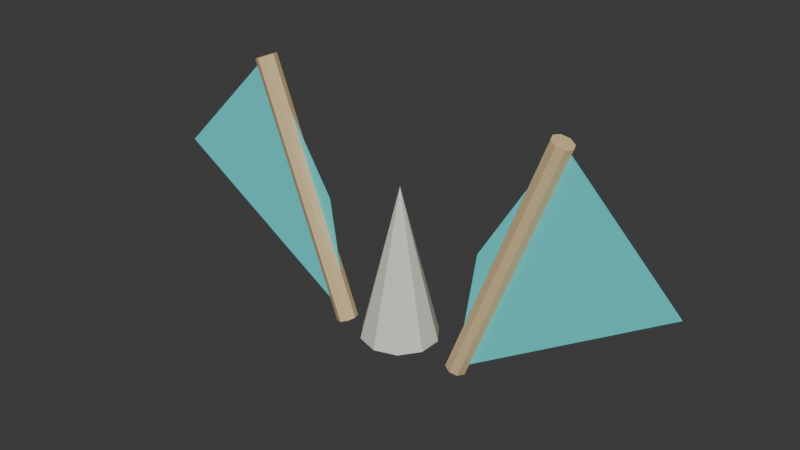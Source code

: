 # Source: architecture.blend  (saved by Blender 5.2.45; exported with 4.5.12 LTS)
import bpy
from mathutils import Matrix  # noqa: F401  (used for matrix-valued properties, if any)

bpy.ops.wm.read_factory_settings(use_empty=True)
scene = bpy.context.scene
scene.name = 'Scene'

# ---- collections
col_collection = bpy.data.collections.new('Collection'); scene.collection.children.link(col_collection)

# ---- materials (node trees are filled in below, after node groups)
mat_nerids_signature_accent = bpy.data.materials.new('nerids signature accent')
mat_nerids_signature_accent.diffuse_color = (0.1255, 0.7882, 0.8078, 1.0)
mat_nerids_metallic_trim = bpy.data.materials.new('nerids metallic trim')
mat_nerids_metallic_trim.diffuse_color = (0.7255, 0.5451, 0.2941, 1.0)
mat_nerids_pale_stone = bpy.data.materials.new('nerids pale stone')
mat_nerids_pale_stone.diffuse_color = (0.75, 0.76, 0.66, 1.0)

# ---- material node trees
mat_nerids_signature_accent.use_nodes = True; mat_nerids_signature_accent.node_tree.nodes.clear()
_N = mat_nerids_signature_accent.node_tree.nodes; _L = mat_nerids_signature_accent.node_tree.links
n0 = _N.new('ShaderNodeBsdfPrincipled'); n0.name = 'Principled BSDF'; n0.location = (-200, 100)
n0.inputs[0].default_value = (0.1255, 0.7882, 0.8078, 1.0)
n0.inputs[2].default_value = 0.6
n0.inputs[10].default_value = 0.005
n1 = _N.new('ShaderNodeOutputMaterial'); n1.name = 'Material Output'; n1.location = (200, 100)
_L.new(n0.outputs[0], n1.inputs[0])
n1.is_active_output = True
mat_nerids_metallic_trim.use_nodes = True; mat_nerids_metallic_trim.node_tree.nodes.clear()
_N = mat_nerids_metallic_trim.node_tree.nodes; _L = mat_nerids_metallic_trim.node_tree.links
n0 = _N.new('ShaderNodeBsdfPrincipled'); n0.name = 'Principled BSDF'; n0.location = (-200, 100)
n0.inputs[0].default_value = (0.7255, 0.5451, 0.2941, 1.0)
n0.inputs[2].default_value = 0.6
n0.inputs[10].default_value = 0.005
n1 = _N.new('ShaderNodeOutputMaterial'); n1.name = 'Material Output'; n1.location = (200, 100)
_L.new(n0.outputs[0], n1.inputs[0])
n1.is_active_output = True
mat_nerids_pale_stone.use_nodes = True; mat_nerids_pale_stone.node_tree.nodes.clear()
_N = mat_nerids_pale_stone.node_tree.nodes; _L = mat_nerids_pale_stone.node_tree.links
n0 = _N.new('ShaderNodeBsdfPrincipled'); n0.name = 'Principled BSDF'; n0.location = (-200, 100)
n0.inputs[0].default_value = (0.75, 0.76, 0.66, 1.0)
n0.inputs[2].default_value = 0.6
n0.inputs[10].default_value = 0.005
n1 = _N.new('ShaderNodeOutputMaterial'); n1.name = 'Material Output'; n1.location = (200, 100)
_L.new(n0.outputs[0], n1.inputs[0])
n1.is_active_output = True

# ---- world
world_world = bpy.data.worlds.new('World'); scene.world = world_world
world_world.use_nodes = True; world_world.node_tree.nodes.clear()
_N = world_world.node_tree.nodes; _L = world_world.node_tree.links
n0 = _N.new('ShaderNodeOutputWorld'); n0.name = 'World Output'; n0.location = (200, 100)
n1 = _N.new('ShaderNodeBackground'); n1.name = 'Background'; n1.location = (-200, 100)
n1.inputs[0].default_value = (0.05088, 0.05088, 0.05088, 1.0)
_L.new(n1.outputs[0], n0.inputs[0])
n0.is_active_output = True
world_world.color = (0.05088, 0.05088, 0.05088)
world_world.sun_shadow_jitter_overblur = 0.0

# ---- meshes
me_swept_tide_fin = bpy.data.meshes.new('Swept tide fin')
me_swept_tide_fin.from_pydata([(-0.35, 0.0, 0.0), (-1.45, 0.0, 0.7), (-0.85, 0.0, 1.3), (-0.45, 0.0, 0.65), (-0.2987, 6.843e-08, 0.01974), (-0.7987, -9.252e-08, 1.32), (-0.3137, -0.03889, 0.01396), (-0.8137, -0.03889, 1.314), (-0.35, -0.055, 0.0), (-0.85, -0.055, 1.3), (-0.3863, -0.03889, -0.01396), (-0.8863, -0.03889, 1.286), (-0.4013, 9.252e-08, -0.01974), (-0.9013, -6.843e-08, 1.28), (-0.3863, 0.03889, -0.01396), (-0.8863, 0.03889, 1.286), (-0.35, 0.055, 0.0), (-0.85, 0.055, 1.3), (-0.3137, 0.03889, 0.01396), (-0.8137, 0.03889, 1.314), (0.35, 0.0, 0.0), (1.45, 0.0, 0.7), (0.85, 0.0, 1.3), (0.45, 0.0, 0.65), (0.2987, 6.843e-08, 0.01974), (0.7987, -9.252e-08, 1.32), (0.3137, 0.03889, 0.01396), (0.8137, 0.03889, 1.314), (0.35, 0.055, 0.0), (0.85, 0.055, 1.3), (0.3863, 0.03889, -0.01396), (0.8863, 0.03889, 1.286), (0.4013, 9.252e-08, -0.01974), (0.9013, -6.843e-08, 1.28), (0.3863, -0.03889, -0.01396), (0.8863, -0.03889, 1.286), (0.35, -0.055, 0.0), (0.85, -0.055, 1.3), (0.3137, -0.03889, 0.01396), (0.8137, -0.03889, 1.314), (0.0, 0.2, 0.05), (0.1176, 0.1618, 0.05), (0.1902, 0.0618, 0.05), (0.1902, -0.0618, 0.05), (0.1176, -0.1618, 0.05), (0.0, -0.2, 0.05), (-0.1176, -0.1618, 0.05), (-0.1902, -0.0618, 0.05), (-0.1902, 0.0618, 0.05), (-0.1176, 0.1618, 0.05), (0.0, 0.0, 0.85)], [], [(0, 1, 2, 3), (4, 5, 7, 6), (6, 7, 9, 8), (8, 9, 11, 10), (10, 11, 13, 12), (12, 13, 15, 14), (14, 15, 17, 16), (7, 5, 19, 17, 15, 13, 11, 9), (16, 17, 19, 18), (18, 19, 5, 4), (4, 6, 8, 10, 12, 14, 16, 18), (20, 21, 22, 23), (24, 25, 27, 26), (26, 27, 29, 28), (28, 29, 31, 30), (30, 31, 33, 32), (32, 33, 35, 34), (34, 35, 37, 36), (27, 25, 39, 37, 35, 33, 31, 29), (36, 37, 39, 38), (38, 39, 25, 24), (24, 26, 28, 30, 32, 34, 36, 38), (40, 50, 41), (41, 50, 42), (42, 50, 43), (43, 50, 44), (44, 50, 45), (45, 50, 46), (46, 50, 47), (47, 50, 48), (40, 41, 42, 43, 44, 45, 46, 47, 48, 49), (48, 50, 49), (49, 50, 40)])
me_swept_tide_fin.polygons.foreach_set('material_index', [0, 1, 1, 1, 1, 1, 1, 1, 1, 1, 1, 0, 1, 1, 1, 1, 1, 1, 1, 1, 1, 1, 2, 2, 2, 2, 2, 2, 2, 2, 2, 2, 2])
_uv = me_swept_tide_fin.uv_layers.new(name='UVMap')
_uv.uv.foreach_set('vector', [0.0, 0.0, 0.0, 0.0, 0.0, 0.0, 0.0, 0.0, 1.0, 0.5, 1.0, 1.0, 0.875, 1.0, 0.875, 0.5, 0.875, 0.5, 0.875, 1.0, 0.75, 1.0, 0.75, 0.5, 0.75, 0.5, 0.75, 1.0, 0.625, 1.0, 0.625, 0.5, 0.625, 0.5, 0.625, 1.0, 0.5, 1.0, 0.5, 0.5, 0.5, 0.5, 0.5, 1.0, 0.375, 1.0, 0.375, 0.5, 0.375, 0.5, 0.375, 1.0, 0.25, 1.0, 0.25, 0.5, 0.4197, 0.4197, 0.25, 0.49, 0.08029, 0.4197, 0.01, 0.25, 0.08029, 0.08029, 0.25, 0.01, 0.4197, 0.08029, 0.49, 0.25, 0.25, 0.5, 0.25, 1.0, 0.125, 1.0, 0.125, 0.5, 0.125, 0.5, 0.125, 1.0, 0.0, 1.0, 0.0, 0.5, 0.75, 0.49, 0.9197, 0.4197, 0.99, 0.25, 0.9197, 0.08029, 0.75, 0.01, 0.5803, 0.08029, 0.51, 0.25, 0.5803, 0.4197, 0.0, 0.0, 0.0, 0.0, 0.0, 0.0, 0.0, 0.0, 1.0, 0.5, 1.0, 1.0, 0.875, 1.0, 0.875, 0.5, 0.875, 0.5, 0.875, 1.0, 0.75, 1.0, 0.75, 0.5, 0.75, 0.5, 0.75, 1.0, 0.625, 1.0, 0.625, 0.5, 0.625, 0.5, 0.625, 1.0, 0.5, 1.0, 0.5, 0.5, 0.5, 0.5, 0.5, 1.0, 0.375, 1.0, 0.375, 0.5, 0.375, 0.5, 0.375, 1.0, 0.25, 1.0, 0.25, 0.5, 0.4197, 0.4197, 0.25, 0.49, 0.08029, 0.4197, 0.01, 0.25, 0.08029, 0.08029, 0.25, 0.01, 0.4197, 0.08029, 0.49, 0.25, 0.25, 0.5, 0.25, 1.0, 0.125, 1.0, 0.125, 0.5, 0.125, 0.5, 0.125, 1.0, 0.0, 1.0, 0.0, 0.5, 0.75, 0.49, 0.9197, 0.4197, 0.99, 0.25, 0.9197, 0.08029, 0.75, 0.01, 0.5803, 0.08029, 0.51, 0.25, 0.5803, 0.4197, 0.25, 0.49, 0.25, 0.25, 0.3911, 0.4442, 0.3911, 0.4442, 0.25, 0.25, 0.4783, 0.3242, 0.4783, 0.3242, 0.25, 0.25, 0.4783, 0.1758, 0.4783, 0.1758, 0.25, 0.25, 0.3911, 0.05584, 0.3911, 0.05584, 0.25, 0.25, 0.25, 0.01, 0.25, 0.01, 0.25, 0.25, 0.1089, 0.05584, 0.1089, 0.05584, 0.25, 0.25, 0.02175, 0.1758, 0.02175, 0.1758, 0.25, 0.25, 0.02175, 0.3242, 0.75, 0.49, 0.8911, 0.4442, 0.9783, 0.3242, 0.9783, 0.1758, 0.8911, 0.05584, 0.75, 0.01, 0.6089, 0.05584, 0.5217, 0.1758, 0.5217, 0.3242, 0.6089, 0.4442, 0.02175, 0.3242, 0.25, 0.25, 0.1089, 0.4442, 0.1089, 0.4442, 0.25, 0.25, 0.25, 0.49])
me_swept_tide_fin.materials.append(mat_nerids_signature_accent)
me_swept_tide_fin.materials.append(mat_nerids_metallic_trim)
me_swept_tide_fin.materials.append(mat_nerids_pale_stone)
me_swept_tide_fin.update()

# ---- objects
ob_nerids_roof_silhouette = bpy.data.objects.new('nerids roof silhouette', me_swept_tide_fin)

# ---- transforms, parenting, visibility, modifiers, constraints
ob_nerids_roof_silhouette.location = (0.0, 0.0, 0.0)

# ---- collection membership
col_collection.objects.link(ob_nerids_roof_silhouette)

# ---- scene / render settings (as saved in the file)
scene.frame_start = 1; scene.frame_end = 250; scene.frame_set(1)
scene.render.engine = 'BLENDER_EEVEE_NEXT'
scene.render.bake_bias = 0.0
scene.render.bake_samples = 0
scene.render.compositor_device = 'GPU'
scene.eevee.use_volume_custom_range = False
scene.eevee.fast_gi_thickness_near = 0.1
scene.eevee.fast_gi_thickness_far = 0.0
scene.eevee.ray_tracing_options.screen_trace_thickness = 0.1
bpy.context.view_layer.update()

# ---- added for rendering (the .blend has no active camera and no usable light): camera, sun
cam_auto = bpy.data.cameras.new('AutoCamera')
cam_auto.lens = 50.0
cam_auto.sensor_width = 36.0
cam_auto.clip_end = 1000.0
ob_auto_camera = bpy.data.objects.new('AutoCamera', cam_auto)
scene.collection.objects.link(ob_auto_camera)
ob_auto_camera.location = (2.97862, -3.57435, 3.0329)
ob_auto_camera.rotation_euler = (1.09748, -7.21219e-08, 0.694738)
scene.camera = ob_auto_camera
light_auto_sun = bpy.data.lights.new('AutoSun', 'SUN')
light_auto_sun.energy = 3.0
light_auto_sun.angle = 0.0523599
ob_auto_sun = bpy.data.objects.new('AutoSun', light_auto_sun)
scene.collection.objects.link(ob_auto_sun)
ob_auto_sun.rotation_euler = (0.872665, 0.174533, 0.523599)
bpy.context.view_layer.update()
